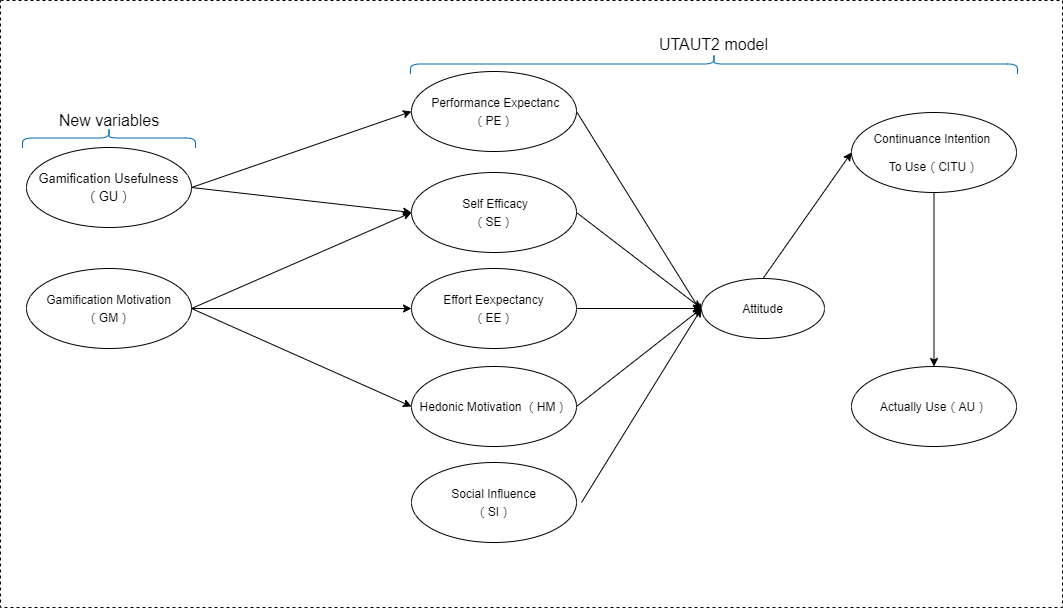

The diagram above was exported from draw.io. Its source (the exported page's mxGraphModel, read from the mxfile embedded in the PNG):
<mxGraphModel dx="1422" dy="822" grid="0" gridSize="10" guides="1" tooltips="1" connect="1" arrows="1" fold="1" page="1" pageScale="1" pageWidth="1169" pageHeight="827" background="none" math="0" shadow="0">
  <root>
    <mxCell id="0" />
    <mxCell id="1" parent="0" />
    <mxCell id="M5pwZ-Gg1JWB_cBAxmhR-7" value="" style="rounded=0;whiteSpace=wrap;html=1;fontSize=15;dashed=1;" vertex="1" parent="1">
      <mxGeometry x="54" y="199" width="1062" height="607" as="geometry" />
    </mxCell>
    <mxCell id="Zeq0rWXAbyBiRXFbGb7i-3" value="&lt;p style=&quot;line-height: 140%&quot;&gt;&lt;span style=&quot;font-size: 13px&quot;&gt;Gamification Usefulness&lt;/span&gt;&lt;br style=&quot;font-size: 13px&quot;&gt;&lt;span style=&quot;font-size: 13px&quot;&gt;（GU）&lt;/span&gt;&lt;/p&gt;" style="ellipse;whiteSpace=wrap;html=1;spacingBottom=0;fontSize=13;fontStyle=0;" parent="1" vertex="1">
      <mxGeometry x="80" y="346" width="165" height="80" as="geometry" />
    </mxCell>
    <mxCell id="Zeq0rWXAbyBiRXFbGb7i-5" value="&lt;p style=&quot;line-height: 140%&quot;&gt;&lt;span style=&quot;font-size: 12px&quot;&gt;Gamification Motivation&lt;/span&gt;&lt;br style=&quot;font-size: 12px&quot;&gt;&lt;span style=&quot;font-size: 12px&quot;&gt;（GM）&lt;/span&gt;&lt;br&gt;&lt;/p&gt;" style="ellipse;whiteSpace=wrap;html=1;spacingBottom=0;fontSize=13;fontStyle=0;" parent="1" vertex="1">
      <mxGeometry x="80" y="467" width="165" height="80" as="geometry" />
    </mxCell>
    <mxCell id="Zeq0rWXAbyBiRXFbGb7i-6" value="&lt;p style=&quot;line-height: 140%&quot;&gt;&lt;span style=&quot;font-size: 12px&quot;&gt;Attitude&lt;/span&gt;&lt;br&gt;&lt;/p&gt;" style="ellipse;whiteSpace=wrap;html=1;spacingBottom=0;fontSize=13;fontStyle=0;" parent="1" vertex="1">
      <mxGeometry x="755" y="477" width="123" height="60" as="geometry" />
    </mxCell>
    <mxCell id="Zeq0rWXAbyBiRXFbGb7i-8" value="&lt;p style=&quot;line-height: 140%&quot;&gt;&lt;span style=&quot;font-size: 12px&quot;&gt;&amp;nbsp;Performance Expectanc（PE）&lt;/span&gt;&lt;br&gt;&lt;/p&gt;" style="ellipse;whiteSpace=wrap;html=1;spacingBottom=0;fontSize=13;fontStyle=0;" parent="1" vertex="1">
      <mxGeometry x="465" y="270" width="165" height="80" as="geometry" />
    </mxCell>
    <mxCell id="Zeq0rWXAbyBiRXFbGb7i-9" value="&lt;p style=&quot;line-height: 140%&quot;&gt;&lt;span style=&quot;font-size: 12px&quot;&gt;&amp;nbsp;Self Efficacy&lt;/span&gt;&lt;br style=&quot;font-size: 12px&quot;&gt;&lt;span style=&quot;font-size: 12px&quot;&gt;（SE）&lt;/span&gt;&lt;br&gt;&lt;/p&gt;" style="ellipse;whiteSpace=wrap;html=1;spacingBottom=0;fontSize=13;fontStyle=0;" parent="1" vertex="1">
      <mxGeometry x="465" y="371" width="165" height="80" as="geometry" />
    </mxCell>
    <mxCell id="Zeq0rWXAbyBiRXFbGb7i-10" value="&lt;p style=&quot;line-height: 140%&quot;&gt;&lt;span style=&quot;font-size: 12px&quot;&gt;Effort Eexpectancy&lt;/span&gt;&lt;br style=&quot;font-size: 12px&quot;&gt;&lt;span style=&quot;font-size: 12px&quot;&gt;（EE）&lt;/span&gt;&lt;br&gt;&lt;/p&gt;" style="ellipse;whiteSpace=wrap;html=1;spacingBottom=0;fontSize=13;fontStyle=0;" parent="1" vertex="1">
      <mxGeometry x="465" y="467" width="165" height="80" as="geometry" />
    </mxCell>
    <mxCell id="Zeq0rWXAbyBiRXFbGb7i-11" value="&lt;p style=&quot;line-height: 140%&quot;&gt;&lt;span style=&quot;font-size: 12px&quot;&gt;Hedonic Motivation （HM）&lt;/span&gt;&lt;br&gt;&lt;/p&gt;" style="ellipse;whiteSpace=wrap;html=1;spacingBottom=0;fontSize=13;fontStyle=0;" parent="1" vertex="1">
      <mxGeometry x="465" y="565" width="165" height="80" as="geometry" />
    </mxCell>
    <mxCell id="Zeq0rWXAbyBiRXFbGb7i-12" value="&lt;p style=&quot;line-height: 140%&quot;&gt;&lt;span style=&quot;font-size: 12px&quot;&gt;Social Influence&lt;/span&gt;&lt;br style=&quot;font-size: 12px&quot;&gt;&lt;span style=&quot;font-size: 12px&quot;&gt;（SI）&lt;/span&gt;&lt;br&gt;&lt;/p&gt;" style="ellipse;whiteSpace=wrap;html=1;spacingBottom=0;fontSize=13;fontStyle=0;" parent="1" vertex="1">
      <mxGeometry x="465" y="661" width="165" height="80" as="geometry" />
    </mxCell>
    <mxCell id="Zeq0rWXAbyBiRXFbGb7i-13" value="" style="endArrow=classic;html=1;fontSize=13;exitX=1;exitY=0.5;exitDx=0;exitDy=0;entryX=0;entryY=0.5;entryDx=0;entryDy=0;" parent="1" source="Zeq0rWXAbyBiRXFbGb7i-3" target="Zeq0rWXAbyBiRXFbGb7i-8" edge="1">
      <mxGeometry width="50" height="50" relative="1" as="geometry">
        <mxPoint x="375" y="361" as="sourcePoint" />
        <mxPoint x="425" y="311" as="targetPoint" />
      </mxGeometry>
    </mxCell>
    <mxCell id="Zeq0rWXAbyBiRXFbGb7i-14" value="" style="endArrow=classic;html=1;fontSize=13;entryX=0;entryY=0.5;entryDx=0;entryDy=0;exitX=1;exitY=0.5;exitDx=0;exitDy=0;" parent="1" source="Zeq0rWXAbyBiRXFbGb7i-3" target="Zeq0rWXAbyBiRXFbGb7i-9" edge="1">
      <mxGeometry width="50" height="50" relative="1" as="geometry">
        <mxPoint x="295" y="561" as="sourcePoint" />
        <mxPoint x="345" y="511" as="targetPoint" />
      </mxGeometry>
    </mxCell>
    <mxCell id="Zeq0rWXAbyBiRXFbGb7i-15" value="" style="endArrow=classic;html=1;fontSize=13;exitX=1;exitY=0.5;exitDx=0;exitDy=0;" parent="1" source="Zeq0rWXAbyBiRXFbGb7i-5" edge="1">
      <mxGeometry width="50" height="50" relative="1" as="geometry">
        <mxPoint x="285" y="471" as="sourcePoint" />
        <mxPoint x="465" y="411" as="targetPoint" />
      </mxGeometry>
    </mxCell>
    <mxCell id="Zeq0rWXAbyBiRXFbGb7i-17" value="" style="endArrow=classic;html=1;fontSize=13;exitX=1;exitY=0.5;exitDx=0;exitDy=0;entryX=0;entryY=0.5;entryDx=0;entryDy=0;" parent="1" source="Zeq0rWXAbyBiRXFbGb7i-5" target="Zeq0rWXAbyBiRXFbGb7i-10" edge="1">
      <mxGeometry width="50" height="50" relative="1" as="geometry">
        <mxPoint x="345" y="661" as="sourcePoint" />
        <mxPoint x="395" y="611" as="targetPoint" />
      </mxGeometry>
    </mxCell>
    <mxCell id="Zeq0rWXAbyBiRXFbGb7i-18" value="" style="endArrow=classic;html=1;fontSize=13;exitX=1;exitY=0.5;exitDx=0;exitDy=0;entryX=0;entryY=0.5;entryDx=0;entryDy=0;" parent="1" source="Zeq0rWXAbyBiRXFbGb7i-5" target="Zeq0rWXAbyBiRXFbGb7i-11" edge="1">
      <mxGeometry width="50" height="50" relative="1" as="geometry">
        <mxPoint x="255" y="517" as="sourcePoint" />
        <mxPoint x="475" y="421" as="targetPoint" />
      </mxGeometry>
    </mxCell>
    <mxCell id="Zeq0rWXAbyBiRXFbGb7i-19" value="" style="endArrow=classic;html=1;fontSize=13;entryX=0;entryY=0.5;entryDx=0;entryDy=0;" parent="1" target="Zeq0rWXAbyBiRXFbGb7i-6" edge="1">
      <mxGeometry width="50" height="50" relative="1" as="geometry">
        <mxPoint x="635" y="701" as="sourcePoint" />
        <mxPoint x="865" y="601" as="targetPoint" />
      </mxGeometry>
    </mxCell>
    <mxCell id="Zeq0rWXAbyBiRXFbGb7i-20" value="" style="endArrow=classic;html=1;fontSize=13;exitX=1;exitY=0.5;exitDx=0;exitDy=0;entryX=0;entryY=0.5;entryDx=0;entryDy=0;" parent="1" source="Zeq0rWXAbyBiRXFbGb7i-10" target="Zeq0rWXAbyBiRXFbGb7i-6" edge="1">
      <mxGeometry width="50" height="50" relative="1" as="geometry">
        <mxPoint x="645" y="711" as="sourcePoint" />
        <mxPoint x="725" y="551" as="targetPoint" />
      </mxGeometry>
    </mxCell>
    <mxCell id="Zeq0rWXAbyBiRXFbGb7i-21" value="" style="endArrow=classic;html=1;fontSize=13;exitX=1;exitY=0.5;exitDx=0;exitDy=0;" parent="1" source="Zeq0rWXAbyBiRXFbGb7i-8" edge="1">
      <mxGeometry width="50" height="50" relative="1" as="geometry">
        <mxPoint x="640" y="517" as="sourcePoint" />
        <mxPoint x="755" y="511" as="targetPoint" />
      </mxGeometry>
    </mxCell>
    <mxCell id="Zeq0rWXAbyBiRXFbGb7i-22" value="" style="endArrow=classic;html=1;fontSize=13;exitX=1;exitY=0.5;exitDx=0;exitDy=0;entryX=0;entryY=0.5;entryDx=0;entryDy=0;" parent="1" source="Zeq0rWXAbyBiRXFbGb7i-9" target="Zeq0rWXAbyBiRXFbGb7i-6" edge="1">
      <mxGeometry width="50" height="50" relative="1" as="geometry">
        <mxPoint x="640" y="320" as="sourcePoint" />
        <mxPoint x="785" y="421" as="targetPoint" />
      </mxGeometry>
    </mxCell>
    <mxCell id="Zeq0rWXAbyBiRXFbGb7i-23" value="" style="endArrow=classic;html=1;fontSize=13;exitX=1;exitY=0.5;exitDx=0;exitDy=0;entryX=0;entryY=0.5;entryDx=0;entryDy=0;" parent="1" source="Zeq0rWXAbyBiRXFbGb7i-11" target="Zeq0rWXAbyBiRXFbGb7i-6" edge="1">
      <mxGeometry width="50" height="50" relative="1" as="geometry">
        <mxPoint x="640" y="517" as="sourcePoint" />
        <mxPoint x="705" y="541" as="targetPoint" />
      </mxGeometry>
    </mxCell>
    <mxCell id="Zeq0rWXAbyBiRXFbGb7i-25" value="&lt;p style=&quot;line-height: 140% ; font-size: 12px&quot;&gt;&lt;span style=&quot;font-size: 12px&quot;&gt;Continuance Intention&amp;nbsp;&lt;/span&gt;&lt;/p&gt;&lt;p style=&quot;line-height: 140% ; font-size: 12px&quot;&gt;&lt;span style=&quot;font-size: 12px&quot;&gt;To Use（CITU）&lt;/span&gt;&lt;br style=&quot;font-size: 12px&quot;&gt;&lt;/p&gt;" style="ellipse;whiteSpace=wrap;html=1;spacingBottom=0;fontSize=12;fontStyle=0;" parent="1" vertex="1">
      <mxGeometry x="905" y="311" width="165" height="80" as="geometry" />
    </mxCell>
    <mxCell id="Zeq0rWXAbyBiRXFbGb7i-26" value="&lt;p style=&quot;line-height: 140%&quot;&gt;&lt;span style=&quot;font-size: 12px&quot;&gt;Actually Use（AU）&lt;/span&gt;&lt;br&gt;&lt;/p&gt;" style="ellipse;whiteSpace=wrap;html=1;spacingBottom=0;fontSize=13;fontStyle=0;" parent="1" vertex="1">
      <mxGeometry x="905" y="565" width="165" height="80" as="geometry" />
    </mxCell>
    <mxCell id="Zeq0rWXAbyBiRXFbGb7i-27" value="" style="endArrow=classic;html=1;fontSize=12;exitX=0.5;exitY=0;exitDx=0;exitDy=0;entryX=0;entryY=0.5;entryDx=0;entryDy=0;" parent="1" source="Zeq0rWXAbyBiRXFbGb7i-6" target="Zeq0rWXAbyBiRXFbGb7i-25" edge="1">
      <mxGeometry width="50" height="50" relative="1" as="geometry">
        <mxPoint x="835" y="401" as="sourcePoint" />
        <mxPoint x="885" y="351" as="targetPoint" />
      </mxGeometry>
    </mxCell>
    <mxCell id="Zeq0rWXAbyBiRXFbGb7i-28" value="" style="endArrow=classic;html=1;fontSize=12;exitX=0.5;exitY=1;exitDx=0;exitDy=0;entryX=0.5;entryY=0;entryDx=0;entryDy=0;" parent="1" source="Zeq0rWXAbyBiRXFbGb7i-25" target="Zeq0rWXAbyBiRXFbGb7i-26" edge="1">
      <mxGeometry width="50" height="50" relative="1" as="geometry">
        <mxPoint x="805" y="351" as="sourcePoint" />
        <mxPoint x="985" y="561" as="targetPoint" />
      </mxGeometry>
    </mxCell>
    <mxCell id="M5pwZ-Gg1JWB_cBAxmhR-1" value="" style="shape=curlyBracket;whiteSpace=wrap;html=1;rounded=1;flipH=1;rotation=-90;fillColor=#1ba1e2;strokeColor=#006EAF;fontColor=#ffffff;" vertex="1" parent="1">
      <mxGeometry x="152.5" y="250" width="20" height="173" as="geometry" />
    </mxCell>
    <mxCell id="M5pwZ-Gg1JWB_cBAxmhR-4" value="New variables" style="text;html=1;strokeColor=none;fillColor=none;align=center;verticalAlign=middle;whiteSpace=wrap;rounded=0;fontSize=16;" vertex="1" parent="1">
      <mxGeometry x="109.75" y="309" width="105.5" height="20" as="geometry" />
    </mxCell>
    <mxCell id="M5pwZ-Gg1JWB_cBAxmhR-5" value="" style="shape=curlyBracket;whiteSpace=wrap;html=1;rounded=1;flipH=1;rotation=-90;fillColor=#1ba1e2;strokeColor=#006EAF;fontColor=#ffffff;" vertex="1" parent="1">
      <mxGeometry x="757.5" y="-41" width="20" height="607" as="geometry" />
    </mxCell>
    <mxCell id="M5pwZ-Gg1JWB_cBAxmhR-6" value="UTAUT2 model" style="text;html=1;strokeColor=none;fillColor=none;align=center;verticalAlign=middle;whiteSpace=wrap;rounded=0;fontSize=16;" vertex="1" parent="1">
      <mxGeometry x="711" y="233" width="113" height="20" as="geometry" />
    </mxCell>
  </root>
</mxGraphModel>